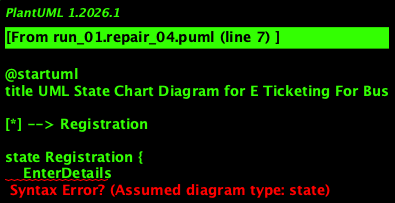

The diagram above was rendered by PlantUML. Its source (embedded in the PNG):
@startuml
title UML State Chart Diagram for E Ticketing For Bus

[*] --> Registration

state Registration {
    EnterDetails
    state EnterDetails
    state ValidateDetails
    state RegistrationComplete
    state ReEnterDetails

    [*] --> EnterDetails
    EnterDetails --> ValidateDetails : [Valid]
    EnterDetails --> ReEnterDetails : [Invalid]
    ReEnterDetails --> EnterDetails
    ValidateDetails --> RegistrationComplete
}

RegistrationComplete --> Login

state Login {
    Authenticate
    state Authenticate
    state LoginSuccess
    state LoginFailed

    [*] --> Authenticate
    Authenticate --> LoginSuccess : [Valid]
    Authenticate --> LoginFailed : [Invalid]
}

LoginSuccess --> Dashboard

state Dashboard {
    CheckTicketStatus
    BookTicket
    ConfirmBooking
    MakePayment
    PaymentSuccess
    ManageAccount
    Logout
    EditDetails
    DeleteAccount

    [*] --> CheckTicketStatus
    CheckTicketStatus --> Dashboard
    [*] --> BookTicket
    BookTicket --> ConfirmBooking
    ConfirmBooking --> MakePayment
    MakePayment --> PaymentSuccess
    PaymentSuccess --> Dashboard
    [*] --> ManageAccount
    ManageAccount --> Dashboard
    [*] --> Logout
    Logout --> [*]
}

state ManageAccount {
    EditDetails
    DeleteAccount

    [*] --> EditDetails
    EditDetails --> Dashboard
    [*] --> DeleteAccount
    DeleteAccount --> [*]
}

@enduml